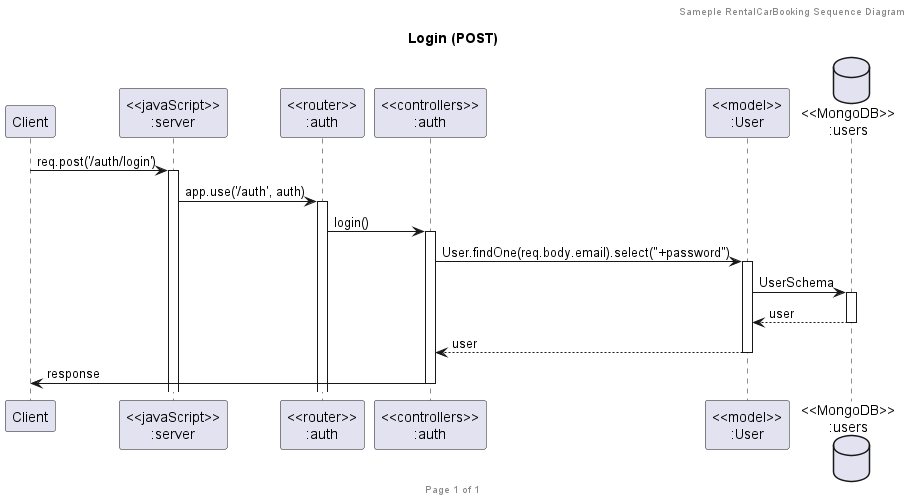

The diagram above was rendered by PlantUML. Its source (embedded in the PNG):
@startuml Login (POST)

header Sameple RentalCarBooking Sequence Diagram
footer Page %page% of %lastpage%
title "Login (POST)"

participant "Client" as client
participant "<<javaScript>>\n:server" as server
participant "<<router>>\n:auth" as routerAuth
participant "<<controllers>>\n:auth" as controllersAuth
participant "<<model>>\n:User" as modelUser
database "<<MongoDB>>\n:users" as UsersDatabase

client->server ++:req.post('/auth/login')
server->routerAuth ++:app.use('/auth', auth)
routerAuth -> controllersAuth ++:login()
controllersAuth->modelUser ++:User.findOne(req.body.email).select("+password")
modelUser->UsersDatabase ++:UserSchema
UsersDatabase --> modelUser --:user
modelUser --> controllersAuth --:user
controllersAuth->client --:response

@enduml